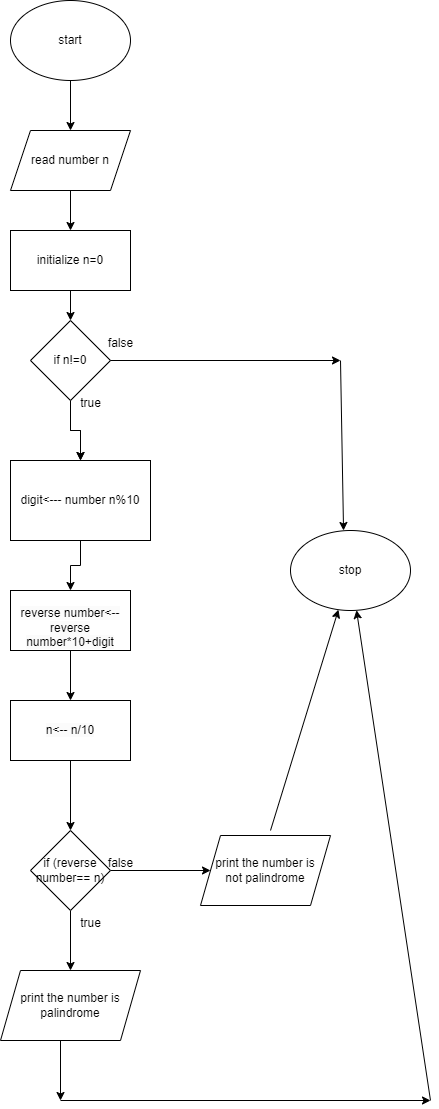

The diagram above was exported from draw.io. Its source (the exported page's mxGraphModel, read from the mxfile embedded in the PNG):
<mxGraphModel dx="880" dy="-673" grid="1" gridSize="10" guides="1" tooltips="1" connect="1" arrows="1" fold="1" page="1" pageScale="1" pageWidth="850" pageHeight="1100" math="0" shadow="0">
  <root>
    <mxCell id="0" />
    <mxCell id="1" parent="0" />
    <mxCell id="Kap5Bd658cCCF-Bp3Jwh-185" value="" style="edgeStyle=orthogonalEdgeStyle;rounded=0;orthogonalLoop=1;jettySize=auto;html=1;" edge="1" parent="1" source="Kap5Bd658cCCF-Bp3Jwh-173" target="Kap5Bd658cCCF-Bp3Jwh-174">
      <mxGeometry relative="1" as="geometry" />
    </mxCell>
    <mxCell id="Kap5Bd658cCCF-Bp3Jwh-173" value="start" style="ellipse;whiteSpace=wrap;html=1;" vertex="1" parent="1">
      <mxGeometry x="340" y="1110" width="120" height="80" as="geometry" />
    </mxCell>
    <mxCell id="Kap5Bd658cCCF-Bp3Jwh-186" value="" style="edgeStyle=orthogonalEdgeStyle;rounded=0;orthogonalLoop=1;jettySize=auto;html=1;" edge="1" parent="1" source="Kap5Bd658cCCF-Bp3Jwh-174" target="Kap5Bd658cCCF-Bp3Jwh-175">
      <mxGeometry relative="1" as="geometry" />
    </mxCell>
    <mxCell id="Kap5Bd658cCCF-Bp3Jwh-174" value="read number n" style="shape=parallelogram;perimeter=parallelogramPerimeter;whiteSpace=wrap;html=1;fixedSize=1;" vertex="1" parent="1">
      <mxGeometry x="340" y="1240" width="120" height="60" as="geometry" />
    </mxCell>
    <mxCell id="Kap5Bd658cCCF-Bp3Jwh-187" value="" style="edgeStyle=orthogonalEdgeStyle;rounded=0;orthogonalLoop=1;jettySize=auto;html=1;" edge="1" parent="1" source="Kap5Bd658cCCF-Bp3Jwh-175" target="Kap5Bd658cCCF-Bp3Jwh-176">
      <mxGeometry relative="1" as="geometry" />
    </mxCell>
    <mxCell id="Kap5Bd658cCCF-Bp3Jwh-175" value="initialize n=0" style="rounded=0;whiteSpace=wrap;html=1;" vertex="1" parent="1">
      <mxGeometry x="340" y="1340" width="120" height="60" as="geometry" />
    </mxCell>
    <mxCell id="Kap5Bd658cCCF-Bp3Jwh-188" value="" style="edgeStyle=orthogonalEdgeStyle;rounded=0;orthogonalLoop=1;jettySize=auto;html=1;" edge="1" parent="1" source="Kap5Bd658cCCF-Bp3Jwh-176" target="Kap5Bd658cCCF-Bp3Jwh-177">
      <mxGeometry relative="1" as="geometry" />
    </mxCell>
    <mxCell id="Kap5Bd658cCCF-Bp3Jwh-202" value="" style="edgeStyle=orthogonalEdgeStyle;rounded=0;orthogonalLoop=1;jettySize=auto;html=1;" edge="1" parent="1" source="Kap5Bd658cCCF-Bp3Jwh-176" target="Kap5Bd658cCCF-Bp3Jwh-177">
      <mxGeometry relative="1" as="geometry" />
    </mxCell>
    <mxCell id="Kap5Bd658cCCF-Bp3Jwh-176" value="if&amp;nbsp;n!=0" style="rhombus;whiteSpace=wrap;html=1;" vertex="1" parent="1">
      <mxGeometry x="360" y="1430" width="80" height="80" as="geometry" />
    </mxCell>
    <mxCell id="Kap5Bd658cCCF-Bp3Jwh-189" value="" style="edgeStyle=orthogonalEdgeStyle;rounded=0;orthogonalLoop=1;jettySize=auto;html=1;" edge="1" parent="1" source="Kap5Bd658cCCF-Bp3Jwh-177" target="Kap5Bd658cCCF-Bp3Jwh-178">
      <mxGeometry relative="1" as="geometry" />
    </mxCell>
    <mxCell id="Kap5Bd658cCCF-Bp3Jwh-177" value="digit&amp;lt;--- number n%10&lt;br&gt;" style="rounded=0;whiteSpace=wrap;html=1;" vertex="1" parent="1">
      <mxGeometry x="340" y="1570" width="140" height="80" as="geometry" />
    </mxCell>
    <mxCell id="Kap5Bd658cCCF-Bp3Jwh-190" value="" style="edgeStyle=orthogonalEdgeStyle;rounded=0;orthogonalLoop=1;jettySize=auto;html=1;" edge="1" parent="1" source="Kap5Bd658cCCF-Bp3Jwh-178" target="Kap5Bd658cCCF-Bp3Jwh-179">
      <mxGeometry relative="1" as="geometry" />
    </mxCell>
    <mxCell id="Kap5Bd658cCCF-Bp3Jwh-178" value="&lt;br&gt;&lt;span style=&quot;color: rgb(0, 0, 0); font-family: Helvetica; font-size: 12px; font-style: normal; font-variant-ligatures: normal; font-variant-caps: normal; font-weight: 400; letter-spacing: normal; orphans: 2; text-align: center; text-indent: 0px; text-transform: none; widows: 2; word-spacing: 0px; -webkit-text-stroke-width: 0px; background-color: rgb(251, 251, 251); text-decoration-thickness: initial; text-decoration-style: initial; text-decoration-color: initial; float: none; display: inline !important;&quot;&gt;reverse number&amp;lt;--reverse number*10+digit&lt;/span&gt;&lt;br&gt;" style="rounded=0;whiteSpace=wrap;html=1;" vertex="1" parent="1">
      <mxGeometry x="340" y="1700" width="120" height="60" as="geometry" />
    </mxCell>
    <mxCell id="Kap5Bd658cCCF-Bp3Jwh-191" value="" style="edgeStyle=orthogonalEdgeStyle;rounded=0;orthogonalLoop=1;jettySize=auto;html=1;" edge="1" parent="1" source="Kap5Bd658cCCF-Bp3Jwh-179" target="Kap5Bd658cCCF-Bp3Jwh-181">
      <mxGeometry relative="1" as="geometry" />
    </mxCell>
    <mxCell id="Kap5Bd658cCCF-Bp3Jwh-179" value="&lt;span style=&quot;color: rgb(0, 0, 0); font-family: Helvetica; font-size: 12px; font-style: normal; font-variant-ligatures: normal; font-variant-caps: normal; font-weight: 400; letter-spacing: normal; orphans: 2; text-align: center; text-indent: 0px; text-transform: none; widows: 2; word-spacing: 0px; -webkit-text-stroke-width: 0px; background-color: rgb(251, 251, 251); text-decoration-thickness: initial; text-decoration-style: initial; text-decoration-color: initial; float: none; display: inline !important;&quot;&gt;n&amp;lt;-- n/10&lt;/span&gt;&lt;br&gt;" style="rounded=0;whiteSpace=wrap;html=1;" vertex="1" parent="1">
      <mxGeometry x="340" y="1810" width="120" height="60" as="geometry" />
    </mxCell>
    <mxCell id="Kap5Bd658cCCF-Bp3Jwh-192" value="" style="edgeStyle=orthogonalEdgeStyle;rounded=0;orthogonalLoop=1;jettySize=auto;html=1;" edge="1" parent="1" source="Kap5Bd658cCCF-Bp3Jwh-181" target="Kap5Bd658cCCF-Bp3Jwh-183">
      <mxGeometry relative="1" as="geometry" />
    </mxCell>
    <mxCell id="Kap5Bd658cCCF-Bp3Jwh-193" value="" style="edgeStyle=orthogonalEdgeStyle;rounded=0;orthogonalLoop=1;jettySize=auto;html=1;" edge="1" parent="1" source="Kap5Bd658cCCF-Bp3Jwh-181" target="Kap5Bd658cCCF-Bp3Jwh-182">
      <mxGeometry relative="1" as="geometry" />
    </mxCell>
    <mxCell id="Kap5Bd658cCCF-Bp3Jwh-181" value="if (reverse number== n)" style="rhombus;whiteSpace=wrap;html=1;" vertex="1" parent="1">
      <mxGeometry x="360" y="1940" width="80" height="80" as="geometry" />
    </mxCell>
    <mxCell id="Kap5Bd658cCCF-Bp3Jwh-182" value="print the number is &lt;br&gt;not palindrome" style="shape=parallelogram;perimeter=parallelogramPerimeter;whiteSpace=wrap;html=1;fixedSize=1;" vertex="1" parent="1">
      <mxGeometry x="530" y="1945" width="130" height="70" as="geometry" />
    </mxCell>
    <mxCell id="Kap5Bd658cCCF-Bp3Jwh-183" value="print the number is palindrome" style="shape=parallelogram;perimeter=parallelogramPerimeter;whiteSpace=wrap;html=1;fixedSize=1;" vertex="1" parent="1">
      <mxGeometry x="330" y="2080" width="140" height="70" as="geometry" />
    </mxCell>
    <mxCell id="Kap5Bd658cCCF-Bp3Jwh-184" value="stop" style="ellipse;whiteSpace=wrap;html=1;" vertex="1" parent="1">
      <mxGeometry x="620" y="1640" width="120" height="80" as="geometry" />
    </mxCell>
    <mxCell id="Kap5Bd658cCCF-Bp3Jwh-194" value="" style="endArrow=classic;html=1;rounded=0;" edge="1" parent="1">
      <mxGeometry width="50" height="50" relative="1" as="geometry">
        <mxPoint x="440" y="1470" as="sourcePoint" />
        <mxPoint x="670" y="1470" as="targetPoint" />
      </mxGeometry>
    </mxCell>
    <mxCell id="Kap5Bd658cCCF-Bp3Jwh-195" value="" style="endArrow=classic;html=1;rounded=0;entryX=0.442;entryY=0;entryDx=0;entryDy=0;entryPerimeter=0;" edge="1" parent="1" target="Kap5Bd658cCCF-Bp3Jwh-184">
      <mxGeometry width="50" height="50" relative="1" as="geometry">
        <mxPoint x="670" y="1470" as="sourcePoint" />
        <mxPoint x="720" y="1420" as="targetPoint" />
      </mxGeometry>
    </mxCell>
    <mxCell id="Kap5Bd658cCCF-Bp3Jwh-196" value="" style="endArrow=classic;html=1;rounded=0;" edge="1" parent="1">
      <mxGeometry width="50" height="50" relative="1" as="geometry">
        <mxPoint x="390" y="2150" as="sourcePoint" />
        <mxPoint x="390" y="2210" as="targetPoint" />
      </mxGeometry>
    </mxCell>
    <mxCell id="Kap5Bd658cCCF-Bp3Jwh-197" value="" style="endArrow=classic;html=1;rounded=0;" edge="1" parent="1">
      <mxGeometry width="50" height="50" relative="1" as="geometry">
        <mxPoint x="390" y="2210" as="sourcePoint" />
        <mxPoint x="760" y="2210" as="targetPoint" />
      </mxGeometry>
    </mxCell>
    <mxCell id="Kap5Bd658cCCF-Bp3Jwh-198" value="" style="endArrow=classic;html=1;rounded=0;" edge="1" parent="1" target="Kap5Bd658cCCF-Bp3Jwh-184">
      <mxGeometry width="50" height="50" relative="1" as="geometry">
        <mxPoint x="760" y="2210" as="sourcePoint" />
        <mxPoint x="810" y="2160" as="targetPoint" />
      </mxGeometry>
    </mxCell>
    <mxCell id="Kap5Bd658cCCF-Bp3Jwh-199" value="" style="endArrow=classic;html=1;rounded=0;" edge="1" parent="1" target="Kap5Bd658cCCF-Bp3Jwh-184">
      <mxGeometry width="50" height="50" relative="1" as="geometry">
        <mxPoint x="600" y="1940" as="sourcePoint" />
        <mxPoint x="650" y="1890" as="targetPoint" />
      </mxGeometry>
    </mxCell>
    <mxCell id="Kap5Bd658cCCF-Bp3Jwh-200" value="false" style="text;html=1;align=center;verticalAlign=middle;resizable=0;points=[];autosize=1;strokeColor=none;fillColor=none;" vertex="1" parent="1">
      <mxGeometry x="425" y="1958" width="50" height="30" as="geometry" />
    </mxCell>
    <mxCell id="Kap5Bd658cCCF-Bp3Jwh-201" value="true" style="text;html=1;align=center;verticalAlign=middle;resizable=0;points=[];autosize=1;strokeColor=none;fillColor=none;" vertex="1" parent="1">
      <mxGeometry x="400" y="2018" width="40" height="30" as="geometry" />
    </mxCell>
    <mxCell id="Kap5Bd658cCCF-Bp3Jwh-203" value="true" style="text;html=1;align=center;verticalAlign=middle;resizable=0;points=[];autosize=1;strokeColor=none;fillColor=none;" vertex="1" parent="1">
      <mxGeometry x="400" y="1498" width="40" height="30" as="geometry" />
    </mxCell>
    <mxCell id="Kap5Bd658cCCF-Bp3Jwh-204" value="false" style="text;html=1;align=center;verticalAlign=middle;resizable=0;points=[];autosize=1;strokeColor=none;fillColor=none;" vertex="1" parent="1">
      <mxGeometry x="425" y="1438" width="50" height="30" as="geometry" />
    </mxCell>
  </root>
</mxGraphModel>